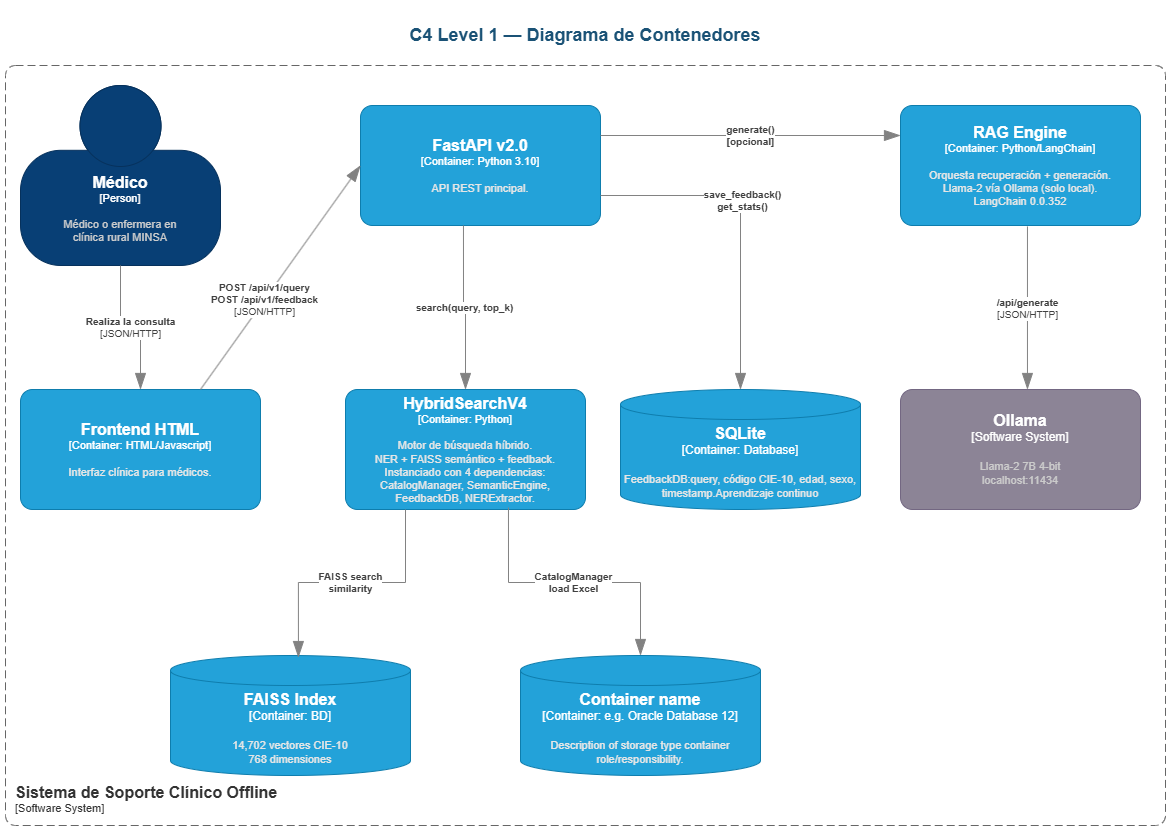

The diagram above was exported from draw.io. Its source (the exported page's mxGraphModel, read from the mxfile embedded in the PNG):
<mxGraphModel dx="1395" dy="811" grid="1" gridSize="10" guides="1" tooltips="1" connect="1" arrows="1" fold="1" page="1" pageScale="1" pageWidth="1169" pageHeight="827" math="0" shadow="0">
  <root>
    <mxCell id="0" />
    <mxCell id="1" parent="0" />
    <object placeholders="1" c4Name="SQLite" c4Type="Container" c4Technology="Database" c4Description="FeedbackDB:query, código CIE-10, edad, sexo, timestamp.Aprendizaje continuo" label="&lt;font style=&quot;font-size: 16px&quot;&gt;&lt;b&gt;%c4Name%&lt;/b&gt;&lt;/font&gt;&lt;div&gt;[%c4Type%:&amp;nbsp;%c4Technology%]&lt;/div&gt;&lt;br&gt;&lt;div&gt;&lt;font style=&quot;font-size: 11px&quot;&gt;&lt;font color=&quot;#E6E6E6&quot;&gt;%c4Description%&lt;/font&gt;&lt;/div&gt;" id="-9QkQKdGoNcBYqQnI8x2-1">
      <mxCell parent="1" style="shape=cylinder3;size=15;whiteSpace=wrap;html=1;boundedLbl=1;rounded=0;labelBackgroundColor=none;fillColor=#23A2D9;fontSize=12;fontColor=#ffffff;align=center;strokeColor=#0E7DAD;metaEdit=1;points=[[0.5,0,0],[1,0.25,0],[1,0.5,0],[1,0.75,0],[0.5,1,0],[0,0.75,0],[0,0.5,0],[0,0.25,0]];resizable=0;" vertex="1">
        <mxGeometry height="120" width="240" x="620" y="384" as="geometry" />
      </mxCell>
    </object>
    <object placeholders="1" c4Name="FAISS Index" c4Type="Container" c4Technology="BD" c4Description="14,702 vectores CIE-10&#10;768 dimensiones" label="&lt;font style=&quot;font-size: 16px&quot;&gt;&lt;b&gt;%c4Name%&lt;/b&gt;&lt;/font&gt;&lt;div&gt;[%c4Type%:&amp;nbsp;%c4Technology%]&lt;/div&gt;&lt;br&gt;&lt;div&gt;&lt;font style=&quot;font-size: 11px&quot;&gt;&lt;font color=&quot;#E6E6E6&quot;&gt;%c4Description%&lt;/font&gt;&lt;/div&gt;" id="-9QkQKdGoNcBYqQnI8x2-2">
      <mxCell parent="1" style="shape=cylinder3;size=15;whiteSpace=wrap;html=1;boundedLbl=1;rounded=0;labelBackgroundColor=none;fillColor=#23A2D9;fontSize=12;fontColor=#ffffff;align=center;strokeColor=#0E7DAD;metaEdit=1;points=[[0.5,0,0],[1,0.25,0],[1,0.5,0],[1,0.75,0],[0.5,1,0],[0,0.75,0],[0,0.5,0],[0,0.25,0]];resizable=0;" vertex="1">
        <mxGeometry height="120" width="240" x="170" y="650" as="geometry" />
      </mxCell>
    </object>
    <object placeholders="1" c4Name="Frontend HTML" c4Type="Container" c4Technology="HTML/Javascript" c4Description="Interfaz clínica para médicos." label="&lt;font style=&quot;font-size: 16px&quot;&gt;&lt;b&gt;%c4Name%&lt;/b&gt;&lt;/font&gt;&lt;div&gt;[%c4Type%: %c4Technology%]&lt;/div&gt;&lt;br&gt;&lt;div&gt;&lt;font style=&quot;font-size: 11px&quot;&gt;&lt;font color=&quot;#E6E6E6&quot;&gt;%c4Description%&lt;/font&gt;&lt;/div&gt;" id="-9QkQKdGoNcBYqQnI8x2-6">
      <mxCell parent="1" style="rounded=1;whiteSpace=wrap;html=1;fontSize=11;labelBackgroundColor=none;fillColor=#23A2D9;fontColor=#ffffff;align=center;arcSize=10;strokeColor=#0E7DAD;metaEdit=1;resizable=0;points=[[0.25,0,0],[0.5,0,0],[0.75,0,0],[1,0.25,0],[1,0.5,0],[1,0.75,0],[0.75,1,0],[0.5,1,0],[0.25,1,0],[0,0.75,0],[0,0.5,0],[0,0.25,0]];" vertex="1">
        <mxGeometry height="120" width="240" x="20" y="384" as="geometry" />
      </mxCell>
    </object>
    <object placeholders="1" c4Name="Médico" c4Type="Person" c4Description="Médico o enfermera en&#10;clínica rural MINSA" label="&lt;font style=&quot;font-size: 16px&quot;&gt;&lt;b&gt;%c4Name%&lt;/b&gt;&lt;/font&gt;&lt;div&gt;[%c4Type%]&lt;/div&gt;&lt;br&gt;&lt;div&gt;&lt;font style=&quot;font-size: 11px&quot;&gt;&lt;font color=&quot;#cccccc&quot;&gt;%c4Description%&lt;/font&gt;&lt;/div&gt;" id="nMukFZO4d4CannqV350D-1">
      <mxCell parent="1" style="html=1;fontSize=11;dashed=0;whiteSpace=wrap;fillColor=#083F75;strokeColor=#06315C;fontColor=#ffffff;shape=mxgraph.c4.person2;align=center;metaEdit=1;points=[[0.5,0,0],[1,0.5,0],[1,0.75,0],[0.75,1,0],[0.5,1,0],[0.25,1,0],[0,0.75,0],[0,0.5,0]];resizable=0;" vertex="1">
        <mxGeometry height="180" width="200" x="20" y="80" as="geometry" />
      </mxCell>
    </object>
    <object placeholders="1" c4Type="Relationship" c4Technology="JSON/HTTP" c4Description="Realiza la consulta" label="&lt;div style=&quot;text-align: left&quot;&gt;&lt;div style=&quot;text-align: center&quot;&gt;&lt;b&gt;%c4Description%&lt;/b&gt;&lt;/div&gt;&lt;div style=&quot;text-align: center&quot;&gt;[%c4Technology%]&lt;/div&gt;&lt;/div&gt;" id="IKezjzqKTKBDo7aYGqbv-2">
      <mxCell edge="1" parent="1" source="nMukFZO4d4CannqV350D-1" style="endArrow=blockThin;html=1;fontSize=10;fontColor=#404040;strokeWidth=1;endFill=1;strokeColor=#828282;elbow=vertical;metaEdit=1;endSize=14;startSize=14;jumpStyle=arc;jumpSize=16;rounded=0;edgeStyle=orthogonalEdgeStyle;exitX=0.5;exitY=1;exitDx=0;exitDy=0;exitPerimeter=0;" target="-9QkQKdGoNcBYqQnI8x2-6">
        <mxGeometry relative="1" width="240" x="0.0065" as="geometry">
          <mxPoint as="offset" />
          <mxPoint x="460" y="430" as="sourcePoint" />
          <mxPoint x="700" y="430" as="targetPoint" />
        </mxGeometry>
      </mxCell>
    </object>
    <object placeholders="1" c4Name="FastAPI v2.0" c4Type="Container" c4Technology="Python 3.10" c4Description="API REST principal." label="&lt;font style=&quot;font-size: 16px&quot;&gt;&lt;b&gt;%c4Name%&lt;/b&gt;&lt;/font&gt;&lt;div&gt;[%c4Type%: %c4Technology%]&lt;/div&gt;&lt;br&gt;&lt;div&gt;&lt;font style=&quot;font-size: 11px&quot;&gt;&lt;font color=&quot;#E6E6E6&quot;&gt;%c4Description%&lt;/font&gt;&lt;/div&gt;" id="IKezjzqKTKBDo7aYGqbv-3">
      <mxCell parent="1" style="rounded=1;whiteSpace=wrap;html=1;fontSize=11;labelBackgroundColor=none;fillColor=#23A2D9;fontColor=#ffffff;align=center;arcSize=10;strokeColor=#0E7DAD;metaEdit=1;resizable=0;points=[[0.25,0,0],[0.5,0,0],[0.75,0,0],[1,0.25,0],[1,0.5,0],[1,0.75,0],[0.75,1,0],[0.5,1,0],[0.25,1,0],[0,0.75,0],[0,0.5,0],[0,0.25,0]];" vertex="1">
        <mxGeometry height="120" width="240" x="360" y="100" as="geometry" />
      </mxCell>
    </object>
    <object placeholders="1" c4Type="Relationship" c4Technology="JSON/HTTP" c4Description="POST /api/v1/query&#10;POST /api/v1/feedback" label="&lt;div style=&quot;text-align: left&quot;&gt;&lt;div style=&quot;text-align: center&quot;&gt;&lt;b&gt;%c4Description%&lt;/b&gt;&lt;/div&gt;&lt;div style=&quot;text-align: center&quot;&gt;[%c4Technology%]&lt;/div&gt;&lt;/div&gt;" id="IKezjzqKTKBDo7aYGqbv-4">
      <mxCell edge="1" parent="1" source="-9QkQKdGoNcBYqQnI8x2-6" style="endArrow=blockThin;html=1;fontSize=10;fontColor=#404040;strokeWidth=1;endFill=1;strokeColor=#828282;elbow=vertical;metaEdit=1;endSize=14;startSize=14;jumpStyle=arc;jumpSize=16;rounded=0;entryX=0;entryY=0.5;entryDx=0;entryDy=0;entryPerimeter=0;exitX=0.75;exitY=0;exitDx=0;exitDy=0;exitPerimeter=0;" target="IKezjzqKTKBDo7aYGqbv-3">
        <mxGeometry relative="1" width="240" x="-0.2" as="geometry">
          <mxPoint as="offset" />
          <mxPoint x="500" y="260" as="sourcePoint" />
          <mxPoint x="482" y="311" as="targetPoint" />
        </mxGeometry>
      </mxCell>
    </object>
    <object placeholders="1" c4Name="RAG Engine" c4Type="Container" c4Technology="Python/LangChain" c4Description="Orquesta recuperación + generación.&#10;Llama-2 vía Ollama (solo local).&#10;LangChain 0.0.352" label="&lt;font style=&quot;font-size: 16px&quot;&gt;&lt;b&gt;%c4Name%&lt;/b&gt;&lt;/font&gt;&lt;div&gt;[%c4Type%: %c4Technology%]&lt;/div&gt;&lt;br&gt;&lt;div&gt;&lt;font style=&quot;font-size: 11px&quot;&gt;&lt;font color=&quot;#E6E6E6&quot;&gt;%c4Description%&lt;/font&gt;&lt;/div&gt;" id="IKezjzqKTKBDo7aYGqbv-5">
      <mxCell parent="1" style="rounded=1;whiteSpace=wrap;html=1;fontSize=11;labelBackgroundColor=none;fillColor=#23A2D9;fontColor=#ffffff;align=center;arcSize=10;strokeColor=#0E7DAD;metaEdit=1;resizable=0;points=[[0.25,0,0],[0.5,0,0],[0.75,0,0],[1,0.25,0],[1,0.5,0],[1,0.75,0],[0.75,1,0],[0.5,1,0],[0.25,1,0],[0,0.75,0],[0,0.5,0],[0,0.25,0]];" vertex="1">
        <mxGeometry height="120" width="240" x="900" y="100" as="geometry" />
      </mxCell>
    </object>
    <object placeholders="1" c4Name="Ollama" c4Type="Software System" c4Description="Llama-2 7B 4-bit&#10;localhost:11434" label="&lt;font style=&quot;font-size: 16px&quot;&gt;&lt;b&gt;%c4Name%&lt;/b&gt;&lt;/font&gt;&lt;div&gt;[%c4Type%]&lt;/div&gt;&lt;br&gt;&lt;div&gt;&lt;font style=&quot;font-size: 11px&quot;&gt;&lt;font color=&quot;#cccccc&quot;&gt;%c4Description%&lt;/font&gt;&lt;/div&gt;" id="IKezjzqKTKBDo7aYGqbv-6">
      <mxCell parent="1" style="rounded=1;whiteSpace=wrap;html=1;labelBackgroundColor=none;fillColor=#8C8496;fontColor=#ffffff;align=center;arcSize=10;strokeColor=#736782;metaEdit=1;resizable=0;points=[[0.25,0,0],[0.5,0,0],[0.75,0,0],[1,0.25,0],[1,0.5,0],[1,0.75,0],[0.75,1,0],[0.5,1,0],[0.25,1,0],[0,0.75,0],[0,0.5,0],[0,0.25,0]];" vertex="1">
        <mxGeometry height="120" width="240" x="900" y="384" as="geometry" />
      </mxCell>
    </object>
    <object placeholders="1" c4Name="HybridSearchV4" c4Type="Container" c4Technology="Python" c4Description="Motor de búsqueda híbrido.&#10;NER + FAISS semántico + feedback.&#10;Instanciado con 4 dependencias:&#10;CatalogManager, SemanticEngine,&#10;FeedbackDB, NERExtractor." label="&lt;font style=&quot;font-size: 16px&quot;&gt;&lt;b&gt;%c4Name%&lt;/b&gt;&lt;/font&gt;&lt;div&gt;[%c4Type%: %c4Technology%]&lt;/div&gt;&lt;br&gt;&lt;div&gt;&lt;font style=&quot;font-size: 11px&quot;&gt;&lt;font color=&quot;#E6E6E6&quot;&gt;%c4Description%&lt;/font&gt;&lt;/div&gt;" id="IKezjzqKTKBDo7aYGqbv-7">
      <mxCell parent="1" style="rounded=1;whiteSpace=wrap;html=1;fontSize=11;labelBackgroundColor=none;fillColor=#23A2D9;fontColor=#ffffff;align=center;arcSize=10;strokeColor=#0E7DAD;metaEdit=1;resizable=0;points=[[0.25,0,0],[0.5,0,0],[0.75,0,0],[1,0.25,0],[1,0.5,0],[1,0.75,0],[0.75,1,0],[0.5,1,0],[0.25,1,0],[0,0.75,0],[0,0.5,0],[0,0.25,0]];" vertex="1">
        <mxGeometry height="120" width="240" x="345" y="384" as="geometry" />
      </mxCell>
    </object>
    <object placeholders="1" c4Type="Relationship" c4Description="save_feedback()&#10;get_stats()" label="&lt;div style=&quot;text-align: left&quot;&gt;&lt;div style=&quot;text-align: center&quot;&gt;&lt;b&gt;%c4Description%&lt;/b&gt;&lt;/div&gt;" id="IKezjzqKTKBDo7aYGqbv-8">
      <mxCell edge="1" parent="1" source="IKezjzqKTKBDo7aYGqbv-3" style="endArrow=blockThin;html=1;fontSize=10;fontColor=#404040;strokeWidth=1;endFill=1;strokeColor=#828282;elbow=vertical;metaEdit=1;endSize=14;startSize=14;jumpStyle=arc;jumpSize=16;rounded=0;edgeStyle=orthogonalEdgeStyle;exitX=1;exitY=0.75;exitDx=0;exitDy=0;exitPerimeter=0;entryX=0.5;entryY=0;entryDx=0;entryDy=0;entryPerimeter=0;" target="-9QkQKdGoNcBYqQnI8x2-1">
        <mxGeometry relative="1" width="240" x="-0.1323" y="2" as="geometry">
          <mxPoint as="offset" />
          <mxPoint x="460" y="530" as="sourcePoint" />
          <mxPoint x="700" y="530" as="targetPoint" />
        </mxGeometry>
      </mxCell>
    </object>
    <object placeholders="1" c4Type="Relationship" c4Description="generate()&#10;[opcional]" label="&lt;div style=&quot;text-align: left&quot;&gt;&lt;div style=&quot;text-align: center&quot;&gt;&lt;b&gt;%c4Description%&lt;/b&gt;&lt;/div&gt;" id="IKezjzqKTKBDo7aYGqbv-9">
      <mxCell edge="1" parent="1" source="IKezjzqKTKBDo7aYGqbv-3" style="endArrow=blockThin;html=1;fontSize=10;fontColor=#404040;strokeWidth=1;endFill=1;strokeColor=#828282;elbow=vertical;metaEdit=1;endSize=14;startSize=14;jumpStyle=arc;jumpSize=16;rounded=0;exitX=1;exitY=0.25;exitDx=0;exitDy=0;exitPerimeter=0;entryX=0;entryY=0.25;entryDx=0;entryDy=0;entryPerimeter=0;" target="IKezjzqKTKBDo7aYGqbv-5">
        <mxGeometry relative="1" width="240" as="geometry">
          <mxPoint x="460" y="330" as="sourcePoint" />
          <mxPoint x="700" y="330" as="targetPoint" />
        </mxGeometry>
      </mxCell>
    </object>
    <object placeholders="1" c4Type="Relationship" c4Technology="JSON/HTTP" c4Description="/api/generate" label="&lt;div style=&quot;text-align: left&quot;&gt;&lt;div style=&quot;text-align: center&quot;&gt;&lt;b&gt;%c4Description%&lt;/b&gt;&lt;/div&gt;&lt;div style=&quot;text-align: center&quot;&gt;[%c4Technology%]&lt;/div&gt;&lt;/div&gt;" id="IKezjzqKTKBDo7aYGqbv-10">
      <mxCell edge="1" parent="1" source="IKezjzqKTKBDo7aYGqbv-5" style="endArrow=blockThin;html=1;fontSize=10;fontColor=#404040;strokeWidth=1;endFill=1;strokeColor=#828282;elbow=vertical;metaEdit=1;endSize=14;startSize=14;jumpStyle=arc;jumpSize=16;rounded=0;edgeStyle=orthogonalEdgeStyle;exitX=0.529;exitY=1.008;exitDx=0;exitDy=0;exitPerimeter=0;entryX=0.529;entryY=0;entryDx=0;entryDy=0;entryPerimeter=0;" target="IKezjzqKTKBDo7aYGqbv-6">
        <mxGeometry relative="1" width="240" x="0.0054" as="geometry">
          <mxPoint as="offset" />
          <mxPoint x="460" y="330" as="sourcePoint" />
          <mxPoint x="700" y="330" as="targetPoint" />
        </mxGeometry>
      </mxCell>
    </object>
    <object placeholders="1" c4Type="Relationship" c4Description="search(query, top_k)" label="&lt;div style=&quot;text-align: left&quot;&gt;&lt;div style=&quot;text-align: center&quot;&gt;&lt;b&gt;%c4Description%&lt;/b&gt;&lt;/div&gt;" id="IKezjzqKTKBDo7aYGqbv-11">
      <mxCell edge="1" parent="1" source="IKezjzqKTKBDo7aYGqbv-3" style="endArrow=blockThin;html=1;fontSize=10;fontColor=#404040;strokeWidth=1;endFill=1;strokeColor=#828282;elbow=vertical;metaEdit=1;endSize=14;startSize=14;jumpStyle=arc;jumpSize=16;rounded=0;edgeStyle=orthogonalEdgeStyle;exitX=0.429;exitY=1;exitDx=0;exitDy=0;exitPerimeter=0;entryX=0.5;entryY=0;entryDx=0;entryDy=0;entryPerimeter=0;" target="IKezjzqKTKBDo7aYGqbv-7">
        <mxGeometry relative="1" width="240" x="0.006" as="geometry">
          <mxPoint as="offset" />
          <mxPoint x="460" y="330" as="sourcePoint" />
          <mxPoint x="700" y="330" as="targetPoint" />
        </mxGeometry>
      </mxCell>
    </object>
    <object placeholders="1" c4Name="Container name" c4Type="Container" c4Technology="e.g. Oracle Database 12" c4Description="Description of storage type container role/responsibility." label="&lt;font style=&quot;font-size: 16px&quot;&gt;&lt;b&gt;%c4Name%&lt;/b&gt;&lt;/font&gt;&lt;div&gt;[%c4Type%:&amp;nbsp;%c4Technology%]&lt;/div&gt;&lt;br&gt;&lt;div&gt;&lt;font style=&quot;font-size: 11px&quot;&gt;&lt;font color=&quot;#E6E6E6&quot;&gt;%c4Description%&lt;/font&gt;&lt;/div&gt;" id="IKezjzqKTKBDo7aYGqbv-12">
      <mxCell parent="1" style="shape=cylinder3;size=15;whiteSpace=wrap;html=1;boundedLbl=1;rounded=0;labelBackgroundColor=none;fillColor=#23A2D9;fontSize=12;fontColor=#ffffff;align=center;strokeColor=#0E7DAD;metaEdit=1;points=[[0.5,0,0],[1,0.25,0],[1,0.5,0],[1,0.75,0],[0.5,1,0],[0,0.75,0],[0,0.5,0],[0,0.25,0]];resizable=0;" vertex="1">
        <mxGeometry height="120" width="240" x="520" y="650" as="geometry" />
      </mxCell>
    </object>
    <object placeholders="1" c4Type="Relationship" c4Description="FAISS search&#10;similarity" label="&lt;div style=&quot;text-align: left&quot;&gt;&lt;div style=&quot;text-align: center&quot;&gt;&lt;b&gt;%c4Description%&lt;/b&gt;&lt;/div&gt;" id="IKezjzqKTKBDo7aYGqbv-13">
      <mxCell edge="1" parent="1" source="IKezjzqKTKBDo7aYGqbv-7" style="endArrow=blockThin;html=1;fontSize=10;fontColor=#404040;strokeWidth=1;endFill=1;strokeColor=#828282;elbow=vertical;metaEdit=1;endSize=14;startSize=14;jumpStyle=arc;jumpSize=16;rounded=0;edgeStyle=orthogonalEdgeStyle;entryX=0.533;entryY=0.017;entryDx=0;entryDy=0;entryPerimeter=0;exitX=0.25;exitY=1;exitDx=0;exitDy=0;exitPerimeter=0;" target="-9QkQKdGoNcBYqQnI8x2-2">
        <mxGeometry relative="1" width="240" x="-0.0005" as="geometry">
          <mxPoint as="offset" />
          <mxPoint x="460" y="430" as="sourcePoint" />
          <mxPoint x="700" y="430" as="targetPoint" />
        </mxGeometry>
      </mxCell>
    </object>
    <object placeholders="1" c4Type="Relationship" c4Description="CatalogManager&#10;load Excel" label="&lt;div style=&quot;text-align: left&quot;&gt;&lt;div style=&quot;text-align: center&quot;&gt;&lt;b&gt;%c4Description%&lt;/b&gt;&lt;/div&gt;" id="IKezjzqKTKBDo7aYGqbv-14">
      <mxCell edge="1" parent="1" source="IKezjzqKTKBDo7aYGqbv-7" style="endArrow=blockThin;html=1;fontSize=10;fontColor=#404040;strokeWidth=1;endFill=1;strokeColor=#828282;elbow=vertical;metaEdit=1;endSize=14;startSize=14;jumpStyle=arc;jumpSize=16;rounded=0;edgeStyle=orthogonalEdgeStyle;entryX=0.5;entryY=0;entryDx=0;entryDy=0;entryPerimeter=0;exitX=0.679;exitY=0.983;exitDx=0;exitDy=0;exitPerimeter=0;" target="IKezjzqKTKBDo7aYGqbv-12">
        <mxGeometry relative="1" width="240" x="-0.0036" as="geometry">
          <mxPoint as="offset" />
          <mxPoint x="622" y="580" as="sourcePoint" />
          <mxPoint x="500" y="752" as="targetPoint" />
        </mxGeometry>
      </mxCell>
    </object>
    <mxCell id="QuZnCQfhLlLsZ4CD6k7a-1" parent="1" style="text;html=1;strokeColor=none;fillColor=none;align=center;verticalAlign=middle;whiteSpace=wrap;rounded=0;fontSize=18;fontStyle=1;fontColor=#1A5276;" value="C4 Level 1 — Diagrama de Contenedores" vertex="1">
      <mxGeometry height="60" width="1000" x="85" as="geometry" />
    </mxCell>
    <object placeholders="1" c4Name="Sistema de Soporte Clínico Offline" c4Type="SystemScopeBoundary" c4Application="Software System" label="&lt;font style=&quot;font-size: 16px&quot;&gt;&lt;b&gt;&lt;div style=&quot;text-align: left&quot;&gt;%c4Name%&lt;/div&gt;&lt;/b&gt;&lt;/font&gt;&lt;div style=&quot;text-align: left&quot;&gt;[%c4Application%]&lt;/div&gt;" id="zPAKufvkX1cjcEsMbKGa-1">
      <mxCell parent="1" style="rounded=1;fontSize=11;whiteSpace=wrap;html=1;dashed=1;arcSize=20;fillColor=none;strokeColor=#666666;fontColor=#333333;labelBackgroundColor=none;align=left;verticalAlign=bottom;labelBorderColor=none;spacingTop=0;spacing=10;dashPattern=8 4;metaEdit=1;rotatable=0;perimeter=rectanglePerimeter;noLabel=0;labelPadding=0;allowArrows=0;connectable=0;expand=0;recursiveResize=0;editable=1;pointerEvents=0;absoluteArcSize=1;points=[[0.25,0,0],[0.5,0,0],[0.75,0,0],[1,0.25,0],[1,0.5,0],[1,0.75,0],[0.75,1,0],[0.5,1,0],[0.25,1,0],[0,0.75,0],[0,0.5,0],[0,0.25,0]];" vertex="1">
        <mxGeometry height="760" width="1160" x="5" y="60" as="geometry" />
      </mxCell>
    </object>
  </root>
</mxGraphModel>